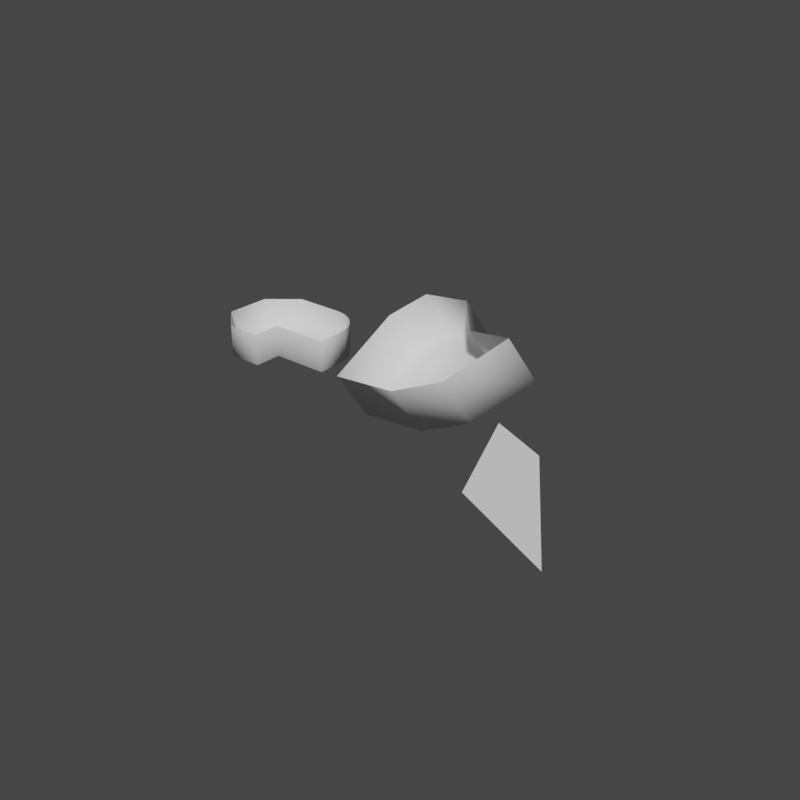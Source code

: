 # Source: even_edge_offset.blend  (saved by Blender 3.3.6; exported with 4.5.12 LTS)
import bpy
from mathutils import Matrix  # noqa: F401  (used for matrix-valued properties, if any)

bpy.ops.wm.read_factory_settings(use_empty=True)
scene = bpy.context.scene
scene.name = 'Scene'

# ---- collections
col_collection = bpy.data.collections.new('Collection'); scene.collection.children.link(col_collection)

# ---- node groups
ng_edge_offset = bpy.data.node_groups.new('Edge Offset', 'GeometryNodeTree')
_s = ng_edge_offset.interface.new_socket(name='Mesh', in_out='OUTPUT', socket_type='NodeSocketGeometry')
_s = ng_edge_offset.interface.new_socket(name='Mesh', in_out='INPUT', socket_type='NodeSocketGeometry')
_s = ng_edge_offset.interface.new_socket(name='Offset/Extrude/Dublicate', in_out='INPUT', socket_type='NodeSocketInt')
_s.min_value = 0
_s.max_value = 2
_s = ng_edge_offset.interface.new_socket(name='Distance', in_out='INPUT', socket_type='NodeSocketFloat')
_s.default_value = 0.5
_s.min_value = -1e+04
_s.max_value = 1e+04
_s = ng_edge_offset.interface.new_socket(name='Angle', in_out='INPUT', socket_type='NodeSocketFloat')
_s.subtype = 'ANGLE'
_s = ng_edge_offset.interface.new_socket(name='Offset', in_out='INPUT', socket_type='NodeSocketFloat')
_s.subtype = 'FACTOR'
_s.min_value = 0.0
_s.max_value = 1.0
_s = ng_edge_offset.interface.new_socket(name='Axis/Normal', in_out='INPUT', socket_type='NodeSocketInt')
_s.min_value = 0
_s.max_value = 1
_s = ng_edge_offset.interface.new_socket(name='Axis', in_out='INPUT', socket_type='NodeSocketVector')
_s.default_value = (0.0, 0.0, 1.0)
_s = ng_edge_offset.interface.new_socket(name='Selection', in_out='INPUT', socket_type='NodeSocketBool')
_s.default_value = True
_s.hide_value = True
ng_edge_offset.is_modifier = True
_N = ng_edge_offset.nodes; _L = ng_edge_offset.links
n0 = _N.new('GeometryNodeSetShadeSmooth'); n0.name = 'Set Shade Smooth'; n0.location = (2205, 460)
n1 = _N.new('GeometryNodeInputShadeSmooth'); n1.name = 'Is Face Smooth'; n1.location = (2130, 460)
n2 = _N.new('GeometryNodeCaptureAttribute'); n2.name = 'Capture Attribute.009'; n2.location = (2155, 460)
n2.capture_items.clear()
n2.domain = 'FACE'
n3 = _N.new('GeometryNodeInputPosition'); n3.name = 'Position.001'; n3.location = (-3660, -240)
n4 = _N.new('ShaderNodeMath'); n4.name = 'Math.021'; n4.location = (-3660, -320)
n4.operation = 'WRAP'
n5 = _N.new('GeometryNodeFieldAtIndex'); n5.name = 'Field at Index.001'; n5.location = (-3480, -320)
n5.data_type = 'FLOAT_VECTOR'
n6 = _N.new('ShaderNodeVectorMath'); n6.name = 'Vector Math.008'; n6.location = (-3300, -320)
n6.operation = 'SUBTRACT'
n7 = _N.new('FunctionNodeBooleanMath'); n7.name = 'Boolean Math.001'; n7.location = (-3120, -480)
n7.operation = 'NIMPLY'
n8 = _N.new('GeometryNodeCurveEndpointSelection'); n8.name = 'Endpoint Selection.001'; n8.location = (-3300, -560)
n9 = _N.new('GeometryNodeInputSplineCyclic'); n9.name = 'Is Spline Cyclic.001'; n9.location = (-3300, -480)
n10 = _N.new('GeometryNodeAccumulateField'); n10.name = 'Accumulate Field.001'; n10.location = (-3880, -440)
n10.data_type = 'INT'
n10.domain = 'CURVE'
n11 = _N.new('GeometryNodeSplineLength'); n11.name = 'Spline Length.001'; n11.location = (-4080, -540)
n12 = _N.new('ShaderNodeMath'); n12.name = 'Math.020'; n12.location = (-3880, -260)
n12.operation = 'SUBTRACT'
n12.inputs[1].default_value = 1.0
n13 = _N.new('GeometryNodeInputIndex'); n13.name = 'Index.001'; n13.location = (-4100, -340)
n14 = _N.new('NodeGroupInput'); n14.name = 'Group Input'; n14.location = (-3900, 200)
n15 = _N.new('GeometryNodeCaptureAttribute'); n15.name = 'Capture Attribute.004'; n15.location = (-3080, 200)
n15.capture_items.clear()
n16 = _N.new('GeometryNodeInputNormal'); n16.name = 'Normal.001'; n16.location = (-3700, -100)
n16.legacy_corner_normals = True
n17 = _N.new('GeometryNodeSwitch'); n17.name = 'Switch'; n17.location = (-3360, 20)
n17.input_type = 'VECTOR'
n18 = _N.new('ShaderNodeMath'); n18.name = 'Math.034'; n18.location = (-2340, -120)
n18.operation = 'ARCCOSINE'
n19 = _N.new('ShaderNodeMath'); n19.name = 'Math.035'; n19.location = (-2180, -120)
n19.operation = 'MULTIPLY'
n19.inputs[1].default_value = 2.0
n20 = _N.new('ShaderNodeMath'); n20.name = 'Math.036'; n20.location = (-2020, -120)
n20.operation = 'COSINE'
n21 = _N.new('ShaderNodeMath'); n21.name = 'Math.037'; n21.location = (-1860, -120)
n21.operation = 'SUBTRACT'
n21.inputs[0].default_value = 1.0
n22 = _N.new('ShaderNodeMath'); n22.name = 'Math.038'; n22.location = (-1700, -120)
n22.operation = 'DIVIDE'
n22.inputs[1].default_value = 2.0
n23 = _N.new('ShaderNodeVectorMath'); n23.name = 'Vector Math.012'; n23.location = (-2520, -120)
n23.operation = 'DOT_PRODUCT'
n24 = _N.new('ShaderNodeMath'); n24.name = 'Math.039'; n24.location = (-1540, -120)
n24.operation = 'INVERSE_SQRT'
n25 = _N.new('ShaderNodeMath'); n25.name = 'Math.040'; n25.location = (-2340, -320)
n25.operation = 'ARCCOSINE'
n26 = _N.new('ShaderNodeMath'); n26.name = 'Math.041'; n26.location = (-2180, -320)
n26.operation = 'MULTIPLY'
n26.inputs[1].default_value = 2.0
n27 = _N.new('ShaderNodeMath'); n27.name = 'Math.042'; n27.location = (-2020, -320)
n27.operation = 'COSINE'
n28 = _N.new('ShaderNodeMath'); n28.name = 'Math.043'; n28.location = (-1860, -320)
n28.operation = 'SUBTRACT'
n28.inputs[0].default_value = 1.0
n29 = _N.new('ShaderNodeMath'); n29.name = 'Math.044'; n29.location = (-1700, -320)
n29.operation = 'DIVIDE'
n29.inputs[1].default_value = 2.0
n30 = _N.new('ShaderNodeMath'); n30.name = 'Math.045'; n30.location = (-1540, -320)
n30.operation = 'INVERSE_SQRT'
n31 = _N.new('ShaderNodeVectorMath'); n31.name = 'Vector Math.014'; n31.location = (-2520, -320)
n31.operation = 'DOT_PRODUCT'
n32 = _N.new('GeometryNodeCaptureAttribute'); n32.name = 'Capture Attribute'; n32.location = (-1300, 160)
n32.capture_items.clear()
n33 = _N.new('GeometryNodeCaptureAttribute'); n33.name = 'Capture Attribute.003'; n33.location = (-1480, 160)
n33.capture_items.clear()
n34 = _N.new('GeometryNodeCaptureAttribute'); n34.name = 'Capture Attribute.001'; n34.location = (-1120, 160)
n34.capture_items.clear()
n35 = _N.new('GeometryNodeCaptureAttribute'); n35.name = 'Capture Attribute.002'; n35.location = (-940, 160)
n35.capture_items.clear()
n36 = _N.new('GeometryNodeMeshToCurve'); n36.name = 'Mesh to Curve.001'; n36.location = (-1820, 180)
n37 = _N.new('GeometryNodeCaptureAttribute'); n37.name = 'Capture Attribute.007'; n37.location = (80, 320)
n37.capture_items.clear()
n38 = _N.new('GeometryNodeCaptureAttribute'); n38.name = 'Capture Attribute.006'; n38.location = (-100, 320)
n38.capture_items.clear()
n39 = _N.new('GeometryNodeCaptureAttribute'); n39.name = 'Capture Attribute.005'; n39.location = (-280, 320)
n39.capture_items.clear()
n40 = _N.new('GeometryNodeCaptureAttribute'); n40.name = 'Capture Attribute.008'; n40.location = (260, 320)
n40.capture_items.clear()
n41 = _N.new('GeometryNodeCurveToMesh'); n41.name = 'Curve to Mesh.001'; n41.location = (-740, 160)
n42 = _N.new('ShaderNodeVectorMath'); n42.name = 'Vector Math.009'; n42.location = (-3120, -320)
n42.operation = 'NORMALIZE'
n43 = _N.new('GeometryNodeSwitch'); n43.name = 'Switch.001'; n43.location = (-2940, -320)
n43.input_type = 'VECTOR'
n44 = _N.new('ShaderNodeVectorMath'); n44.name = 'Vector Math.013'; n44.location = (-2760, -40)
n44.operation = 'CROSS_PRODUCT'
n45 = _N.new('GeometryNodeSetPosition'); n45.name = 'Set Position'; n45.location = (1960, -120)
n46 = _N.new('GeometryNodeExtrudeMesh'); n46.name = 'Extrude Mesh.001'; n46.location = (2180, 460)
n46.inputs[3].default_value = 0.0
n47 = _N.new('GeometryNodeSetPosition'); n47.name = 'Set Position.001'; n47.location = (2400, 460)
n48 = _N.new('GeometryNodeSwitch'); n48.name = 'Switch.002'; n48.location = (2640, 360)
n49 = _N.new('GeometryNodeSetPosition'); n49.name = 'Set Position.003'; n49.location = (2180, 220)
n50 = _N.new('ShaderNodeMath'); n50.name = 'Math.006'; n50.location = (2460, 160)
n50.operation = 'SUBTRACT'
n50.inputs[1].default_value = 1.0
n51 = _N.new('GeometryNodeJoinGeometry'); n51.name = 'Join Geometry'; n51.location = (2260, -60)
n52 = _N.new('GeometryNodeSwitch'); n52.name = 'Switch.003'; n52.location = (2880, 260)
n53 = _N.new('ShaderNodeMath'); n53.name = 'Math.004'; n53.location = (660, 220)
n53.operation = 'MULTIPLY'
n54 = _N.new('ShaderNodeMath'); n54.name = 'Math.001'; n54.location = (480, 220)
n54.operation = 'COSINE'
n55 = _N.new('ShaderNodeMath'); n55.name = 'Math'; n55.location = (480, 40)
n55.operation = 'SINE'
n56 = _N.new('ShaderNodeMath'); n56.name = 'Math.003'; n56.location = (660, 40)
n56.operation = 'MULTIPLY'
n57 = _N.new('ShaderNodeMath'); n57.name = 'Math.007'; n57.location = (840, 40)
n57.operation = 'MULTIPLY'
n58 = _N.new('ShaderNodeMath'); n58.name = 'Math.008'; n58.location = (840, 220)
n58.operation = 'MULTIPLY'
n59 = _N.new('ShaderNodeVectorMath'); n59.name = 'Vector Math.001'; n59.location = (1020, 40)
n59.operation = 'SCALE'
n60 = _N.new('ShaderNodeVectorMath'); n60.name = 'Vector Math.015'; n60.location = (1020, 220)
n60.operation = 'SCALE'
n61 = _N.new('ShaderNodeVectorMath'); n61.name = 'Vector Math'; n61.location = (1240, 180)
n62 = _N.new('ShaderNodeMath'); n62.name = 'Math.014'; n62.location = (660, -160)
n62.operation = 'MULTIPLY'
n63 = _N.new('ShaderNodeMath'); n63.name = 'Math.013'; n63.location = (660, -340)
n63.operation = 'MULTIPLY'
n64 = _N.new('ShaderNodeMath'); n64.name = 'Math.009'; n64.location = (480, -160)
n64.operation = 'COSINE'
n65 = _N.new('ShaderNodeMath'); n65.name = 'Math.010'; n65.location = (480, -340)
n65.operation = 'SINE'
n66 = _N.new('ShaderNodeMath'); n66.name = 'Math.011'; n66.location = (840, -160)
n66.operation = 'MULTIPLY'
n67 = _N.new('ShaderNodeMath'); n67.name = 'Math.012'; n67.location = (840, -340)
n67.operation = 'MULTIPLY'
n68 = _N.new('ShaderNodeVectorMath'); n68.name = 'Vector Math.004'; n68.location = (1020, -340)
n68.operation = 'SCALE'
n69 = _N.new('ShaderNodeVectorMath'); n69.name = 'Vector Math.016'; n69.location = (1020, -160)
n69.operation = 'SCALE'
n70 = _N.new('ShaderNodeVectorMath'); n70.name = 'Vector Math.002'; n70.location = (1240, -200)
n71 = _N.new('ShaderNodeMath'); n71.name = 'Math.005'; n71.location = (1240, -400)
n71.operation = 'SUBTRACT'
n71.inputs[0].default_value = 1.0
n72 = _N.new('ShaderNodeMath'); n72.name = 'Math.002'; n72.location = (1440, 20)
n72.operation = 'MULTIPLY'
n72.inputs[1].default_value = -1.0
n73 = _N.new('ShaderNodeVectorMath'); n73.name = 'Vector Math.003'; n73.location = (1640, 160)
n73.operation = 'SCALE'
n74 = _N.new('ShaderNodeVectorMath'); n74.name = 'Vector Math.005'; n74.location = (1560, -300)
n74.operation = 'SCALE'
n75 = _N.new('GeometryNodeSetPosition'); n75.name = 'Set Position.002'; n75.location = (1860, 380)
n76 = _N.new('NodeGroupOutput'); n76.name = 'Group Output'; n76.location = (3100, 260)
n77 = _N.new('GeometryNodeInputTangent'); n77.name = 'Curve Tangent.002'; n77.location = (-3120, -240)
n78 = _N.new('GeometryNodeSampleIndex'); n78.name = 'Sample Index'; n78.location = (0, 0)
n78.data_type = 'FLOAT_VECTOR'
n79 = _N.new('GeometryNodeSampleNearest'); n79.name = 'Sample Nearest'; n79.location = (0, 0)
n80 = _N.new('GeometryNodeSampleIndex'); n80.name = 'Sample Index.001'; n80.location = (0, 0)
n80.data_type = 'FLOAT_VECTOR'
n81 = _N.new('GeometryNodeSampleNearest'); n81.name = 'Sample Nearest.001'; n81.location = (0, 0)
n82 = _N.new('GeometryNodeSampleIndex'); n82.name = 'Sample Index.002'; n82.location = (0, 0)
n83 = _N.new('GeometryNodeSampleNearest'); n83.name = 'Sample Nearest.002'; n83.location = (0, 0)
n84 = _N.new('GeometryNodeSampleIndex'); n84.name = 'Sample Index.003'; n84.location = (0, 0)
n85 = _N.new('GeometryNodeSampleNearest'); n85.name = 'Sample Nearest.003'; n85.location = (0, 0)
_L.new(n13.outputs[0], n12.inputs[0])
_L.new(n12.outputs[0], n4.inputs[0])
_L.new(n11.outputs[1], n10.inputs[0])
_L.new(n10.outputs[0], n4.inputs[1])
_L.new(n10.outputs[1], n4.inputs[2])
_L.new(n3.outputs[0], n5.inputs[0])
_L.new(n4.outputs[0], n5.inputs[1])
_L.new(n5.outputs[0], n6.inputs[1])
_L.new(n3.outputs[0], n6.inputs[0])
_L.new(n6.outputs[0], n42.inputs[0])
_L.new(n42.outputs[0], n43.inputs[1])
_L.new(n9.outputs[0], n7.inputs[1])
_L.new(n8.outputs[0], n7.inputs[0])
_L.new(n7.outputs[0], n43.inputs[0])
_L.new(n77.outputs[0], n44.inputs[1])
_L.new(n44.outputs[0], n23.inputs[0])
_L.new(n43.outputs[0], n23.inputs[1])
_L.new(n23.outputs[1], n18.inputs[0])
_L.new(n18.outputs[0], n19.inputs[0])
_L.new(n19.outputs[0], n20.inputs[0])
_L.new(n20.outputs[0], n21.inputs[1])
_L.new(n21.outputs[0], n22.inputs[0])
_L.new(n22.outputs[0], n24.inputs[0])
_L.new(n77.outputs[0], n43.inputs[2])
_L.new(n15.outputs[0], n36.inputs[0])
_L.new(n36.outputs[0], n33.inputs[0])
_L.new(n44.outputs[0], n33.inputs[1])
_L.new(n35.outputs[0], n41.inputs[0])
_L.new(n33.outputs[1], n78.inputs[1])
_L.new(n75.outputs[0], n2.inputs[0])
_L.new(n0.outputs[0], n47.inputs[0])
_L.new(n39.outputs[1], n60.inputs[0])
_L.new(n14.outputs[0], n15.inputs[0])
_L.new(n14.outputs[5], n17.inputs[0])
_L.new(n14.outputs[6], n17.inputs[1])
_L.new(n14.outputs[7], n36.inputs[1])
_L.new(n14.outputs[7], n46.inputs[1])
_L.new(n15.outputs[1], n44.inputs[0])
_L.new(n33.outputs[0], n32.inputs[0])
_L.new(n15.outputs[1], n32.inputs[1])
_L.new(n32.outputs[1], n80.inputs[1])
_L.new(n60.outputs[0], n61.inputs[0])
_L.new(n38.outputs[1], n59.inputs[0])
_L.new(n59.outputs[0], n61.inputs[1])
_L.new(n14.outputs[3], n55.inputs[0])
_L.new(n14.outputs[3], n54.inputs[0])
_L.new(n57.outputs[0], n59.inputs[3])
_L.new(n58.outputs[0], n60.inputs[3])
_L.new(n55.outputs[0], n56.inputs[0])
_L.new(n54.outputs[0], n53.inputs[0])
_L.new(n14.outputs[2], n56.inputs[1])
_L.new(n14.outputs[2], n53.inputs[1])
_L.new(n46.outputs[1], n47.inputs[1])
_L.new(n61.outputs[0], n47.inputs[3])
_L.new(n40.outputs[0], n75.inputs[0])
_L.new(n14.outputs[7], n75.inputs[1])
_L.new(n14.outputs[4], n72.inputs[0])
_L.new(n73.outputs[0], n75.inputs[3])
_L.new(n72.outputs[0], n73.inputs[3])
_L.new(n14.outputs[7], n49.inputs[1])
_L.new(n61.outputs[0], n49.inputs[3])
_L.new(n14.outputs[1], n48.inputs[0])
_L.new(n49.outputs[0], n48.inputs[1])
_L.new(n47.outputs[0], n48.inputs[2])
_L.new(n16.outputs[0], n17.inputs[2])
_L.new(n17.outputs[0], n15.inputs[1])
_L.new(n74.outputs[0], n45.inputs[3])
_L.new(n41.outputs[0], n45.inputs[0])
_L.new(n75.outputs[0], n51.inputs[0])
_L.new(n45.outputs[0], n51.inputs[0])
_L.new(n71.outputs[0], n74.inputs[3])
_L.new(n14.outputs[4], n71.inputs[1])
_L.new(n48.outputs[0], n52.inputs[1])
_L.new(n51.outputs[0], n52.inputs[2])
_L.new(n14.outputs[1], n50.inputs[0])
_L.new(n50.outputs[0], n52.inputs[0])
_L.new(n52.outputs[0], n76.inputs[0])
_L.new(n61.outputs[0], n73.inputs[0])
_L.new(n56.outputs[0], n57.inputs[0])
_L.new(n53.outputs[0], n58.inputs[0])
_L.new(n32.outputs[0], n34.inputs[0])
_L.new(n24.outputs[0], n34.inputs[1])
_L.new(n34.outputs[0], n35.inputs[0])
_L.new(n34.outputs[1], n82.inputs[1])
_L.new(n37.outputs[1], n58.inputs[1])
_L.new(n43.outputs[0], n31.inputs[1])
_L.new(n31.outputs[1], n25.inputs[0])
_L.new(n25.outputs[0], n26.inputs[0])
_L.new(n26.outputs[0], n27.inputs[0])
_L.new(n27.outputs[0], n28.inputs[1])
_L.new(n28.outputs[0], n29.inputs[0])
_L.new(n29.outputs[0], n30.inputs[0])
_L.new(n15.outputs[1], n31.inputs[0])
_L.new(n30.outputs[0], n35.inputs[1])
_L.new(n35.outputs[1], n84.inputs[1])
_L.new(n40.outputs[1], n57.inputs[1])
_L.new(n15.outputs[0], n39.inputs[0])
_L.new(n39.outputs[0], n38.inputs[0])
_L.new(n38.outputs[0], n37.inputs[0])
_L.new(n37.outputs[0], n40.inputs[0])
_L.new(n78.outputs[0], n39.inputs[1])
_L.new(n80.outputs[0], n38.inputs[1])
_L.new(n82.outputs[0], n37.inputs[1])
_L.new(n84.outputs[0], n40.inputs[1])
_L.new(n40.outputs[0], n49.inputs[0])
_L.new(n69.outputs[0], n70.inputs[0])
_L.new(n68.outputs[0], n70.inputs[1])
_L.new(n14.outputs[3], n65.inputs[0])
_L.new(n14.outputs[3], n64.inputs[0])
_L.new(n67.outputs[0], n68.inputs[3])
_L.new(n66.outputs[0], n69.inputs[3])
_L.new(n65.outputs[0], n63.inputs[0])
_L.new(n64.outputs[0], n62.inputs[0])
_L.new(n14.outputs[2], n63.inputs[1])
_L.new(n14.outputs[2], n62.inputs[1])
_L.new(n63.outputs[0], n67.inputs[0])
_L.new(n62.outputs[0], n66.inputs[0])
_L.new(n70.outputs[0], n74.inputs[0])
_L.new(n33.outputs[1], n69.inputs[0])
_L.new(n32.outputs[1], n68.inputs[0])
_L.new(n34.outputs[1], n66.inputs[1])
_L.new(n35.outputs[1], n67.inputs[1])
_L.new(n1.outputs[0], n2.inputs[1])
_L.new(n2.outputs[0], n46.inputs[0])
_L.new(n46.outputs[0], n0.inputs[0])
_L.new(n2.outputs[1], n0.inputs[2])
_L.new(n41.outputs[0], n78.inputs[0])
_L.new(n41.outputs[0], n79.inputs[0])
_L.new(n79.outputs[0], n78.inputs[2])
_L.new(n41.outputs[0], n80.inputs[0])
_L.new(n41.outputs[0], n81.inputs[0])
_L.new(n81.outputs[0], n80.inputs[2])
_L.new(n41.outputs[0], n82.inputs[0])
_L.new(n41.outputs[0], n83.inputs[0])
_L.new(n83.outputs[0], n82.inputs[2])
_L.new(n41.outputs[0], n84.inputs[0])
_L.new(n41.outputs[0], n85.inputs[0])
_L.new(n85.outputs[0], n84.inputs[2])
n76.is_active_output = True
ng_geometry_nodes = bpy.data.node_groups.new('Geometry Nodes', 'GeometryNodeTree')
_s = ng_geometry_nodes.interface.new_socket(name='Geometry', in_out='OUTPUT', socket_type='NodeSocketGeometry')
_s = ng_geometry_nodes.interface.new_socket(name='Geometry', in_out='INPUT', socket_type='NodeSocketGeometry')
ng_geometry_nodes.is_modifier = True
_N = ng_geometry_nodes.nodes; _L = ng_geometry_nodes.links
n0 = _N.new('NodeGroupOutput'); n0.name = 'Group Output'; n0.location = (200, 0)
n1 = _N.new('NodeGroupInput'); n1.name = 'Group Input'; n1.location = (-412, 12)
n2 = _N.new('GeometryNodeGroup'); n2.name = 'Group'; n2.location = (-47, 71)
n2.node_tree = ng_edge_offset
n2.inputs[1].default_value = 1
n2.inputs[2].default_value = 0.21
n2.inputs[3].default_value = 0.0
n2.inputs[4].default_value = 0.0
n2.inputs[5].default_value = 0
n2.inputs[6].default_value = (0.0, 0.0, 1.0)
n2.inputs[7].default_value = True
_L.new(n2.outputs[0], n0.inputs[0])
_L.new(n1.outputs[0], n2.inputs[0])
n0.is_active_output = True
ng_geometry_nodes_001 = bpy.data.node_groups.new('Geometry Nodes.001', 'GeometryNodeTree')
_s = ng_geometry_nodes_001.interface.new_socket(name='Geometry', in_out='OUTPUT', socket_type='NodeSocketGeometry')
_s = ng_geometry_nodes_001.interface.new_socket(name='Geometry', in_out='INPUT', socket_type='NodeSocketGeometry')
ng_geometry_nodes_001.is_modifier = True
_N = ng_geometry_nodes_001.nodes; _L = ng_geometry_nodes_001.links
n0 = _N.new('NodeGroupInput'); n0.name = 'Group Input'; n0.location = (-340, 0)
n1 = _N.new('NodeGroupOutput'); n1.name = 'Group Output'; n1.location = (200, 0)
n2 = _N.new('GeometryNodeGroup'); n2.name = 'Group'; n2.location = (-23, 57)
n2.node_tree = ng_edge_offset
n2.inputs[1].default_value = 1
n2.inputs[2].default_value = -0.24
n2.inputs[3].default_value = 0.0
n2.inputs[4].default_value = 0.0
n2.inputs[5].default_value = 1
n2.inputs[6].default_value = (0.0, 0.0, 1.0)
n2.inputs[7].default_value = True
_L.new(n2.outputs[0], n1.inputs[0])
_L.new(n0.outputs[0], n2.inputs[0])
n1.is_active_output = True
ng_boundary_edge = bpy.data.node_groups.new('Boundary Edge', 'GeometryNodeTree')
_s = ng_boundary_edge.interface.new_socket(name='Selection', in_out='OUTPUT', socket_type='NodeSocketBool')
_N = ng_boundary_edge.nodes; _L = ng_boundary_edge.links
n0 = _N.new('NodeGroupOutput'); n0.name = 'Group Output'; n0.location = (290, 0)
n1 = _N.new('FunctionNodeCompare'); n1.name = 'Compare'; n1.location = (100, 40)
n1.operation = 'EQUAL'
n1.data_type = 'INT'
n1.inputs[3].default_value = 1
n1.inputs[6].default_value = (0.0, 0.0, 0.0, 0.0)
n1.inputs[7].default_value = (0.0, 0.0, 0.0, 0.0)
n2 = _N.new('GeometryNodeInputMeshEdgeNeighbors'); n2.name = 'Edge Neighbors'; n2.location = (-100, -40)
n3 = _N.new('NodeGroupInput'); n3.name = 'Group Input'; n3.location = (-100, 40)
_L.new(n2.outputs[0], n1.inputs[2])
_L.new(n1.outputs[0], n0.inputs[0])
n0.is_active_output = True
ng_geometry_nodes_002 = bpy.data.node_groups.new('Geometry Nodes.002', 'GeometryNodeTree')
_s = ng_geometry_nodes_002.interface.new_socket(name='Geometry', in_out='OUTPUT', socket_type='NodeSocketGeometry')
_s = ng_geometry_nodes_002.interface.new_socket(name='Geometry', in_out='INPUT', socket_type='NodeSocketGeometry')
ng_geometry_nodes_002.is_modifier = True
_N = ng_geometry_nodes_002.nodes; _L = ng_geometry_nodes_002.links
n0 = _N.new('NodeGroupInput'); n0.name = 'Group Input'; n0.location = (-340, 0)
n1 = _N.new('NodeGroupOutput'); n1.name = 'Group Output'; n1.location = (200, 0)
n2 = _N.new('GeometryNodeGroup'); n2.name = 'Group'; n2.location = (-48, 21)
n2.node_tree = ng_edge_offset
n2.inputs[1].default_value = 1
n2.inputs[2].default_value = 0.26
n2.inputs[3].default_value = 1.571
n2.inputs[4].default_value = 0.0
n2.inputs[5].default_value = 1
n2.inputs[6].default_value = (0.0, 0.0, 1.0)
n3 = _N.new('GeometryNodeGroup'); n3.name = 'Group.001'; n3.location = (-436, -143)
n3.node_tree = ng_boundary_edge
_L.new(n2.outputs[0], n1.inputs[0])
_L.new(n0.outputs[0], n2.inputs[0])
_L.new(n3.outputs[0], n2.inputs[7])
n1.is_active_output = True
ng_geometry_nodes_003 = bpy.data.node_groups.new('Geometry Nodes.003', 'GeometryNodeTree')
_s = ng_geometry_nodes_003.interface.new_socket(name='Geometry', in_out='OUTPUT', socket_type='NodeSocketGeometry')
_s = ng_geometry_nodes_003.interface.new_socket(name='Geometry', in_out='INPUT', socket_type='NodeSocketGeometry')
ng_geometry_nodes_003.is_modifier = True
_N = ng_geometry_nodes_003.nodes; _L = ng_geometry_nodes_003.links
n0 = _N.new('NodeGroupInput'); n0.name = 'Group Input'; n0.location = (-340, 0)
n1 = _N.new('NodeGroupOutput'); n1.name = 'Group Output'; n1.location = (200, 0)
n2 = _N.new('GeometryNodeGroup'); n2.name = 'Group'; n2.location = (-57, 5)
n2.node_tree = ng_edge_offset
n2.inputs[1].default_value = 1
n2.inputs[2].default_value = 0.24
n2.inputs[3].default_value = -0.7854
n2.inputs[4].default_value = 0.0
n2.inputs[5].default_value = 1
n2.inputs[6].default_value = (0.0, 0.0, 1.0)
n3 = _N.new('GeometryNodeGroup'); n3.name = 'Group.001'; n3.location = (-326, -173)
n3.node_tree = ng_boundary_edge
_L.new(n2.outputs[0], n1.inputs[0])
_L.new(n0.outputs[0], n2.inputs[0])
_L.new(n3.outputs[0], n2.inputs[7])
n1.is_active_output = True
ng_geometry_nodes_004 = bpy.data.node_groups.new('Geometry Nodes.004', 'GeometryNodeTree')
_s = ng_geometry_nodes_004.interface.new_socket(name='Geometry', in_out='OUTPUT', socket_type='NodeSocketGeometry')
_s = ng_geometry_nodes_004.interface.new_socket(name='Geometry', in_out='INPUT', socket_type='NodeSocketGeometry')
ng_geometry_nodes_004.is_modifier = True
_N = ng_geometry_nodes_004.nodes; _L = ng_geometry_nodes_004.links
n0 = _N.new('GeometryNodeGroup'); n0.name = 'Group'; n0.location = (-22, 104)
n0.node_tree = ng_edge_offset
n0.inputs[1].default_value = 2
n0.inputs[2].default_value = 0.18
n0.inputs[3].default_value = 0.0
n0.inputs[4].default_value = 0.0
n0.inputs[5].default_value = 0
n0.inputs[6].default_value = (0.0, 0.0, 1.0)
n0.inputs[7].default_value = True
n1 = _N.new('NodeGroupOutput'); n1.name = 'Group Output'; n1.location = (245, 44)
n2 = _N.new('NodeGroupInput'); n2.name = 'Group Input'; n2.location = (-340, 17)
_L.new(n0.outputs[0], n1.inputs[0])
_L.new(n2.outputs[0], n0.inputs[0])
n1.is_active_output = True

# ---- world
world_world = bpy.data.worlds.new('World'); scene.world = world_world
world_world.use_nodes = True; world_world.node_tree.nodes.clear()
_N = world_world.node_tree.nodes; _L = world_world.node_tree.links
n0 = _N.new('ShaderNodeOutputWorld'); n0.name = 'World Output'; n0.location = (300, 300)
n1 = _N.new('ShaderNodeBackground'); n1.name = 'Background'; n1.location = (10, 300)
n1.inputs[0].default_value = (0.05088, 0.05088, 0.05088, 1.0)
_L.new(n1.outputs[0], n0.inputs[0])
n0.is_active_output = True
world_world.color = (0.05088, 0.05088, 0.05088)
world_world.use_sun_shadow = False
world_world.sun_shadow_jitter_overblur = 0.0

# ---- meshes
me_vert_001 = bpy.data.meshes.new('Vert.001')
me_vert_001.from_pydata([(-0.5, 0.0, 0.0), (-0.5, 1.0, 0.0), (0.0, 1.0, 0.0), (0.4, 0.6, 0.0), (0.4, 0.0, 0.0), (1.379, 1.092, 0.0), (1.281, 1.083, 0.0), (1.187, 1.054, 0.0), (1.101, 1.008, 0.0), (1.025, 0.946, 0.0), (0.9629, 0.8703, 0.0), (0.9167, 0.7838, 0.0), (0.8883, 0.69, 0.0), (0.8787, 0.5925, 0.0), (1.616, -0.4803, 0.0), (1.14, 0.1481, 0.0), (1.14, -0.3278, 0.0), (1.879, 0.1481, 0.0), (0.8787, 0.1481, 0.0), (1.879, 0.5925, 0.0), (1.869, 0.69, 0.0), (1.841, 0.7838, 0.0), (1.794, 0.8703, 0.0), (1.732, 0.946, 0.0), (1.656, 1.008, 0.0), (1.57, 1.054, 0.0), (1.476, 1.083, 0.0)], [(0, 1), (1, 2), (2, 3), (3, 4), (0, 4), (6, 5), (7, 6), (8, 7), (9, 8), (10, 9), (11, 10), (12, 11), (13, 12), (14, 17), (14, 16), (16, 15), (15, 18), (19, 17), (18, 13), (20, 19), (21, 20), (22, 21), (23, 22), (24, 23), (25, 24), (26, 25), (5, 26)], [])
me_vert_001.update()
me_vert_003 = bpy.data.meshes.new('Vert.003')
me_vert_003.from_pydata([(3.17, 2.041, 0.4857), (3.024, 1.67, -0.1843), (3.718, 1.316, -0.1391), (4.411, 0.962, -0.09391), (3.864, 1.688, 0.5309)], [], [(1, 2, 3, 4, 0)])
me_vert_003.update()
me_vert_004 = bpy.data.meshes.new('Vert.004')
me_vert_004.from_pydata([(1.876, 2.269, -0.6151), (2.842, 2.092, -0.4284), (1.938, 3.135, -0.1185), (2.253, 3.428, 0.1362), (2.93, 3.304, 0.2669), (3.291, 2.887, 0.1429), (3.871, 2.78, 0.255), (3.429, 2.223, -0.1829), (1.709, 1.957, -0.05057), (2.676, 1.78, 0.1362), (1.772, 2.823, 0.4461), (2.087, 3.116, 0.7007), (2.763, 2.992, 0.8314), (3.125, 2.575, 0.7075), (3.705, 2.468, 0.8195), (3.263, 1.911, 0.3817)], [], [(0, 1, 7, 6, 5, 4, 3, 2), (6, 7, 15, 14), (4, 5, 13, 12), (2, 3, 11, 10), (1, 0, 8, 9), (7, 1, 9, 15), (5, 6, 14, 13), (3, 4, 12, 11), (0, 2, 10, 8)])
me_vert_004.update()
me_vert_005 = bpy.data.meshes.new('Vert.005')
me_vert_005.from_pydata([(-2.716, 2.202, 0.3878), (-2.806, 2.211, 0.0), (-2.629, 2.176, 0.3878), (-2.549, 2.133, 0.3878), (-2.478, 2.075, 0.3878), (-2.421, 2.005, 0.3878), (-2.378, 1.925, 0.3878), (-2.351, 1.838, 0.3878), (-2.806, 2.211, 0.3878), (-3.406, 2.211, 0.3878), (-3.767, 1.916, 0.3878), (-3.782, 1.366, 0.3878), (-3.471, 1.081, 0.3878), (-3.046, 1.074, 0.3878), (-3.046, 1.419, 0.3878), (-2.342, 1.747, 0.3878), (-2.337, 1.419, 0.3878), (-2.337, 1.419, 0.0), (-3.046, 1.419, 0.0), (-3.046, 1.074, 0.0), (-3.471, 1.081, 0.0), (-3.782, 1.366, 0.0), (-3.767, 1.916, 0.0), (-3.406, 2.211, 0.0), (-2.342, 1.747, 0.0), (-2.351, 1.838, 0.0), (-2.378, 1.925, 0.0), (-2.421, 2.005, 0.0), (-2.478, 2.075, 0.0), (-2.549, 2.133, 0.0), (-2.629, 2.176, 0.0), (-2.716, 2.202, 0.0)], [], [(24, 17, 18, 19, 20, 21, 22, 23, 1, 31, 30, 29, 28, 27, 26, 25), (26, 27, 5, 6), (20, 19, 13, 12), (27, 28, 4, 5), (21, 20, 12, 11), (28, 29, 3, 4), (22, 21, 11, 10), (29, 30, 2, 3), (23, 22, 10, 9), (30, 31, 0, 2), (1, 23, 9, 8), (17, 24, 15, 16), (31, 1, 8, 0), (24, 25, 7, 15), (18, 17, 16, 14), (25, 26, 6, 7), (19, 18, 14, 13)])
_uv = me_vert_005.uv_layers.new(name='UVMap')
_uv.uv.foreach_set('vector', [0.0, 0.0, 0.0, 0.0, 0.0, 0.0, 0.0, 0.0, 0.0, 0.0, 0.0, 0.0, 0.0, 0.0, 0.0, 0.0, 0.0, 0.0, 0.0, 0.0, 0.0, 0.0, 0.0, 0.0, 0.0, 0.0, 0.0, 0.0, 0.0, 0.0, 0.0, 0.0, 0.0, 0.0, 0.0, 0.0, 0.0, 0.0, 0.0, 0.0, 0.0, 0.0, 0.0, 0.0, 0.0, 0.0, 0.0, 0.0, 0.0, 0.0, 0.0, 0.0, 0.0, 0.0, 0.0, 0.0, 0.0, 0.0, 0.0, 0.0, 0.0, 0.0, 0.0, 0.0, 0.0, 0.0, 0.0, 0.0, 0.0, 0.0, 0.0, 0.0, 0.0, 0.0, 0.0, 0.0, 0.0, 0.0, 0.0, 0.0, 0.0, 0.0, 0.0, 0.0, 0.0, 0.0, 0.0, 0.0, 0.0, 0.0, 0.0, 0.0, 0.0, 0.0, 0.0, 0.0, 0.0, 0.0, 0.0, 0.0, 0.0, 0.0, 0.0, 0.0, 0.0, 0.0, 0.0, 0.0, 0.0, 0.0, 0.0, 0.0, 0.0, 0.0, 0.0, 0.0, 0.0, 0.0, 0.0, 0.0, 0.0, 0.0, 0.0, 0.0, 0.0, 0.0, 0.0, 0.0, 0.0, 0.0, 0.0, 0.0, 0.0, 0.0, 0.0, 0.0, 0.0, 0.0, 0.0, 0.0, 0.0, 0.0, 0.0, 0.0, 0.0, 0.0, 0.0, 0.0, 0.0, 0.0, 0.0, 0.0, 0.0, 0.0, 0.0, 0.0, 0.0, 0.0, 0.0, 0.0])
me_vert_005.update()
me_vert_006 = bpy.data.meshes.new('Vert.006')
me_vert_006.from_pydata([(-2.289, 0.1232, 0.0), (-2.501, 0.4107, 0.0), (-2.474, 0.801, 0.0), (-2.005, 0.7314, 0.0), (-1.748, 0.5257, 0.0), (-1.745, 0.217, 0.0), (-1.935, 0.01726, 0.0)], [(0, 1), (1, 2), (2, 3), (3, 4), (4, 5), (5, 6)], [])
me_vert_006.update()

# ---- objects
ob_vert_001 = bpy.data.objects.new('Vert.001', me_vert_001)
ob_vert_003 = bpy.data.objects.new('Vert.003', me_vert_003)
ob_vert_004 = bpy.data.objects.new('Vert.004', me_vert_004)
ob_vert_005 = bpy.data.objects.new('Vert.005', me_vert_005)
ob_vert_006 = bpy.data.objects.new('Vert.006', me_vert_006)

# ---- transforms, parenting, visibility, modifiers, constraints
ob_vert_001.location = (0.0, 0.0, 0.0)
_m = ob_vert_001.modifiers.new('GeometryNodes', 'NODES')
_m.node_group = ng_geometry_nodes
ob_vert_003.location = (-0.5775, -1.057, 0.0)
_m = ob_vert_003.modifiers.new('GeometryNodes', 'NODES')
_m.node_group = ng_geometry_nodes_001
ob_vert_004.location = (-1.704, -0.496, 0.05754)
_m = ob_vert_004.modifiers.new('GeometryNodes', 'NODES')
_m.node_group = ng_geometry_nodes_002
ob_vert_005.location = (2.123, 0.0182, 0.0)
_m = ob_vert_005.modifiers.new('GeometryNodes', 'NODES')
_m.node_group = ng_geometry_nodes_003
ob_vert_006.location = (0.6706, -0.09752, 0.04402)
_m = ob_vert_006.modifiers.new('GeometryNodes', 'NODES')
_m.node_group = ng_geometry_nodes_004

# ---- collection membership
col_collection.objects.link(ob_vert_001)
col_collection.objects.link(ob_vert_003)
col_collection.objects.link(ob_vert_004)
col_collection.objects.link(ob_vert_005)
col_collection.objects.link(ob_vert_006)

# ---- scene / render settings (as saved in the file)
scene.frame_start = 1; scene.frame_end = 250; scene.frame_set(1)
scene.render.engine = 'BLENDER_EEVEE_NEXT'
scene.render.image_settings.file_format = 'FFMPEG'
scene.render.image_settings.color_mode = 'RGB'
scene.render.resolution_x = 1080
scene.render.fps = 30
scene.cycles.sampling_pattern = 'TABULATED_SOBOL'
scene.cycles.use_light_tree = False
scene.eevee.use_taa_reprojection = False
scene.eevee.gtao_quality = 1.0
scene.eevee.fast_gi_quality = 1.0
scene.view_settings.view_transform = 'Filmic'
bpy.context.view_layer.update()

# ---- added for rendering (the .blend has no active camera and no usable light): camera, sun
cam_auto = bpy.data.cameras.new('AutoCamera')
cam_auto.lens = 50.0
cam_auto.sensor_width = 36.0
cam_auto.clip_end = 1000.0
ob_auto_camera = bpy.data.objects.new('AutoCamera', cam_auto)
scene.collection.objects.link(ob_auto_camera)
ob_auto_camera.location = (7.92248, -6.90771, 5.58799)
ob_auto_camera.rotation_euler = (1.09748, -7.21219e-08, 0.694738)
scene.camera = ob_auto_camera
light_auto_sun = bpy.data.lights.new('AutoSun', 'SUN')
light_auto_sun.energy = 3.0
light_auto_sun.angle = 0.0523599
ob_auto_sun = bpy.data.objects.new('AutoSun', light_auto_sun)
scene.collection.objects.link(ob_auto_sun)
ob_auto_sun.rotation_euler = (0.872665, 0.174533, 0.523599)
bpy.context.view_layer.update()
